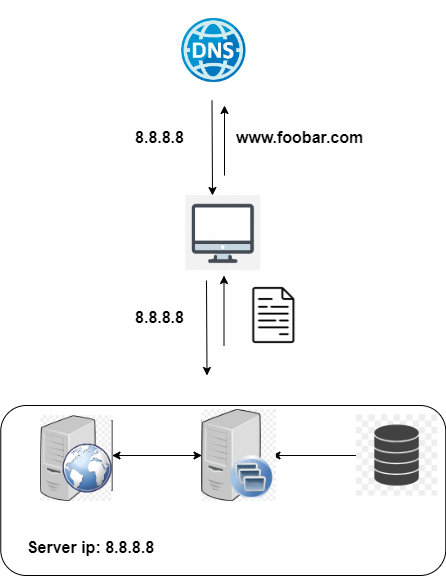

The diagram above was exported from draw.io. Its source (the exported page's mxGraphModel, read from the mxfile embedded in the PNG):
<mxGraphModel dx="858" dy="516" grid="1" gridSize="10" guides="1" tooltips="1" connect="1" arrows="1" fold="1" page="1" pageScale="1" pageWidth="850" pageHeight="1100" math="0" shadow="0">
  <root>
    <mxCell id="0" />
    <mxCell id="1" parent="0" />
    <mxCell id="xlAHgYG6nLnka1_EHoHt-13" value="" style="endArrow=classic;html=1;rounded=0;exitX=0.5;exitY=1;exitDx=0;exitDy=0;" parent="1" edge="1">
      <mxGeometry width="50" height="50" relative="1" as="geometry">
        <mxPoint x="427" y="285" as="sourcePoint" />
        <mxPoint x="427.5" y="380" as="targetPoint" />
      </mxGeometry>
    </mxCell>
    <mxCell id="xN4z1O3qrysjt1dcdzoT-1" value="" style="ellipse;whiteSpace=wrap;html=1;aspect=fixed;fillColor=none;strokeColor=none;" parent="1" vertex="1">
      <mxGeometry x="395" y="30" width="75" height="75" as="geometry" />
    </mxCell>
    <mxCell id="xN4z1O3qrysjt1dcdzoT-2" value="" style="endArrow=classic;html=1;rounded=0;exitX=0.5;exitY=1;exitDx=0;exitDy=0;" parent="1" source="xN4z1O3qrysjt1dcdzoT-1" edge="1">
      <mxGeometry width="50" height="50" relative="1" as="geometry">
        <mxPoint x="405" y="280" as="sourcePoint" />
        <mxPoint x="433" y="200" as="targetPoint" />
      </mxGeometry>
    </mxCell>
    <mxCell id="xN4z1O3qrysjt1dcdzoT-3" value="" style="endArrow=classic;html=1;rounded=0;" parent="1" edge="1">
      <mxGeometry width="50" height="50" relative="1" as="geometry">
        <mxPoint x="445" y="180" as="sourcePoint" />
        <mxPoint x="445" y="110" as="targetPoint" />
      </mxGeometry>
    </mxCell>
    <mxCell id="xN4z1O3qrysjt1dcdzoT-4" value="&lt;font style=&quot;font-size: 16px;&quot;&gt;www.foobar.com&lt;/font&gt;" style="text;strokeColor=none;fillColor=none;html=1;fontSize=24;fontStyle=1;verticalAlign=middle;align=center;" parent="1" vertex="1">
      <mxGeometry x="470" y="120" width="100" height="40" as="geometry" />
    </mxCell>
    <mxCell id="xN4z1O3qrysjt1dcdzoT-5" value="&lt;font style=&quot;font-size: 16px;&quot;&gt;8.8.8.8&lt;/font&gt;" style="text;strokeColor=none;fillColor=none;html=1;fontSize=24;fontStyle=1;verticalAlign=middle;align=center;" parent="1" vertex="1">
      <mxGeometry x="330" y="120" width="100" height="40" as="geometry" />
    </mxCell>
    <mxCell id="xN4z1O3qrysjt1dcdzoT-6" value="" style="endArrow=classic;html=1;rounded=0;" parent="1" edge="1">
      <mxGeometry width="50" height="50" relative="1" as="geometry">
        <mxPoint x="444.5" y="350" as="sourcePoint" />
        <mxPoint x="444.5" y="280" as="targetPoint" />
      </mxGeometry>
    </mxCell>
    <mxCell id="xN4z1O3qrysjt1dcdzoT-7" value="&lt;font style=&quot;font-size: 16px;&quot;&gt;8.8.8.8&lt;/font&gt;" style="text;strokeColor=none;fillColor=none;html=1;fontSize=24;fontStyle=1;verticalAlign=middle;align=center;" parent="1" vertex="1">
      <mxGeometry x="330" y="300" width="100" height="40" as="geometry" />
    </mxCell>
    <mxCell id="xN4z1O3qrysjt1dcdzoT-9" value="" style="shape=image;verticalLabelPosition=bottom;labelBackgroundColor=default;verticalAlign=top;aspect=fixed;imageAspect=0;image=https://www.iconpacks.net/icons/2/free-file-icon-1453-thumb.png;" parent="1" vertex="1">
      <mxGeometry x="462.5" y="288.13" width="63.75" height="63.75" as="geometry" />
    </mxCell>
    <mxCell id="xN4z1O3qrysjt1dcdzoT-11" value="" style="whiteSpace=wrap;html=1;aspect=fixed;fontSize=16;strokeWidth=1;" parent="1" vertex="1">
      <mxGeometry x="262.5" y="425" width="70" height="70" as="geometry" />
    </mxCell>
    <mxCell id="xN4z1O3qrysjt1dcdzoT-12" value="" style="whiteSpace=wrap;html=1;aspect=fixed;fontSize=16;strokeWidth=1;" parent="1" vertex="1">
      <mxGeometry x="422.5" y="425" width="70" height="70" as="geometry" />
    </mxCell>
    <mxCell id="xN4z1O3qrysjt1dcdzoT-13" value="" style="rounded=1;whiteSpace=wrap;html=1;fontSize=16;fillColor=none;strokeWidth=1;" parent="1" vertex="1">
      <mxGeometry x="221.25" y="410" width="445" height="170" as="geometry" />
    </mxCell>
    <mxCell id="xN4z1O3qrysjt1dcdzoT-14" value="" style="edgeStyle=orthogonalEdgeStyle;rounded=0;orthogonalLoop=1;jettySize=auto;html=1;fontSize=14;strokeWidth=1;" parent="1" source="xN4z1O3qrysjt1dcdzoT-15" target="xN4z1O3qrysjt1dcdzoT-12" edge="1">
      <mxGeometry relative="1" as="geometry" />
    </mxCell>
    <mxCell id="xN4z1O3qrysjt1dcdzoT-15" value="" style="whiteSpace=wrap;html=1;aspect=fixed;fontSize=16;strokeWidth=1;" parent="1" vertex="1">
      <mxGeometry x="582.5" y="425" width="70" height="70" as="geometry" />
    </mxCell>
    <mxCell id="xN4z1O3qrysjt1dcdzoT-17" value="" style="endArrow=classic;startArrow=classic;html=1;rounded=0;fontSize=14;entryX=0;entryY=0.5;entryDx=0;entryDy=0;exitX=1;exitY=0.5;exitDx=0;exitDy=0;strokeWidth=1;" parent="1" source="xN4z1O3qrysjt1dcdzoT-11" target="xN4z1O3qrysjt1dcdzoT-12" edge="1">
      <mxGeometry width="50" height="50" relative="1" as="geometry">
        <mxPoint x="382.5" y="445" as="sourcePoint" />
        <mxPoint x="432.5" y="395" as="targetPoint" />
      </mxGeometry>
    </mxCell>
    <mxCell id="xN4z1O3qrysjt1dcdzoT-21" value="" style="shape=image;verticalLabelPosition=bottom;labelBackgroundColor=default;verticalAlign=top;aspect=fixed;imageAspect=0;image=https://png.pngtree.com/element_our/png/20181227/database-glyph-black-icon-png_291831.jpg;" parent="1" vertex="1">
      <mxGeometry x="576.87" y="419.37" width="81.26" height="81.26" as="geometry" />
    </mxCell>
    <mxCell id="xN4z1O3qrysjt1dcdzoT-23" value="&lt;font style=&quot;font-size: 16px;&quot;&gt;Server ip: 8.8.8.8&lt;/font&gt;" style="text;strokeColor=none;fillColor=none;html=1;fontSize=24;fontStyle=1;verticalAlign=middle;align=center;" parent="1" vertex="1">
      <mxGeometry x="261.24" y="530" width="100" height="40" as="geometry" />
    </mxCell>
    <mxCell id="zfLaEBIjnmGFLlPiZYsj-1" value="" style="shape=image;verticalLabelPosition=bottom;labelBackgroundColor=default;verticalAlign=top;aspect=fixed;imageAspect=0;image=https://logowik.com/content/uploads/images/dns-icon5739.jpg;" vertex="1" parent="1">
      <mxGeometry x="367.6" y="4.989999999999995" width="133.34" height="100.01" as="geometry" />
    </mxCell>
    <mxCell id="zfLaEBIjnmGFLlPiZYsj-2" value="" style="shape=image;verticalLabelPosition=bottom;labelBackgroundColor=default;verticalAlign=top;aspect=fixed;imageAspect=0;image=https://e7.pngegg.com/pngimages/495/947/png-clipart-computer-monitors-computer-icons-client-computer-computer-network-angle.png;" vertex="1" parent="1">
      <mxGeometry x="406.25" y="200" width="75" height="75" as="geometry" />
    </mxCell>
    <mxCell id="zfLaEBIjnmGFLlPiZYsj-3" value="" style="shape=image;verticalLabelPosition=bottom;labelBackgroundColor=default;verticalAlign=top;aspect=fixed;imageAspect=0;image=https://w7.pngwing.com/pngs/715/539/png-transparent-computer-servers-application-server-server-angle-electronics-computer-thumbnail.png;" vertex="1" parent="1">
      <mxGeometry x="422.5" y="414.22999999999996" width="74.39" height="91.54" as="geometry" />
    </mxCell>
    <mxCell id="zfLaEBIjnmGFLlPiZYsj-4" value="" style="shape=image;verticalLabelPosition=bottom;labelBackgroundColor=default;verticalAlign=top;aspect=fixed;imageAspect=0;image=https://e7.pngegg.com/pngimages/198/895/png-clipart-web-server-computer-servers-apache-http-server-world-wide-web-computer-network-globe-thumbnail.png;" vertex="1" parent="1">
      <mxGeometry x="261.24" y="420.18" width="71.26" height="85.59" as="geometry" />
    </mxCell>
  </root>
</mxGraphModel>